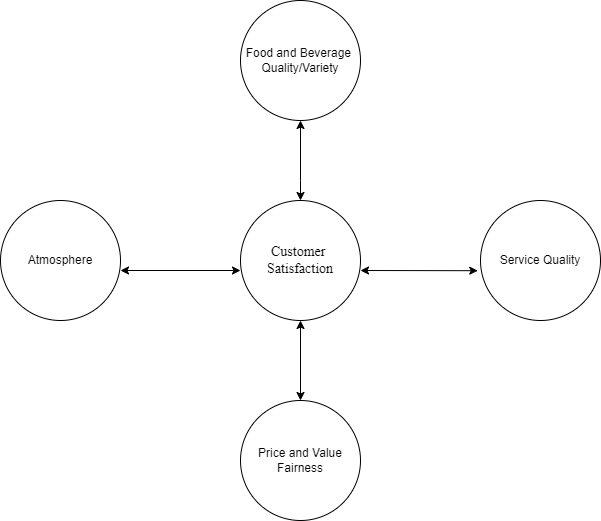

The diagram above was exported from draw.io. Its source (the exported page's mxGraphModel, read from the mxfile embedded in the PNG):
<mxGraphModel dx="1038" dy="1671" grid="1" gridSize="10" guides="1" tooltips="1" connect="1" arrows="1" fold="1" page="1" pageScale="1" pageWidth="850" pageHeight="1100" math="0" shadow="0">
  <root>
    <mxCell id="0" />
    <mxCell id="1" parent="0" />
    <mxCell id="iy-ZxYmb187yBT6SKsl8-5" value="&lt;font face=&quot;Times New Roman&quot;&gt;&lt;span style=&quot;font-size: 14px&quot;&gt;Customer&amp;nbsp;&lt;br&gt;Satisfaction&lt;br&gt;&lt;/span&gt;&lt;/font&gt;" style="ellipse;whiteSpace=wrap;html=1;aspect=fixed;" vertex="1" parent="1">
      <mxGeometry x="360" y="-400" width="120" height="120" as="geometry" />
    </mxCell>
    <mxCell id="iy-ZxYmb187yBT6SKsl8-6" value="Atmosphere" style="ellipse;whiteSpace=wrap;html=1;aspect=fixed;" vertex="1" parent="1">
      <mxGeometry x="120" y="-400" width="120" height="120" as="geometry" />
    </mxCell>
    <mxCell id="iy-ZxYmb187yBT6SKsl8-7" value="Price and Value&lt;br&gt;Fairness" style="ellipse;whiteSpace=wrap;html=1;aspect=fixed;" vertex="1" parent="1">
      <mxGeometry x="360" y="-200" width="120" height="120" as="geometry" />
    </mxCell>
    <mxCell id="iy-ZxYmb187yBT6SKsl8-8" value="Food and Beverage&amp;nbsp;&lt;br&gt;Quality/Variety" style="ellipse;whiteSpace=wrap;html=1;aspect=fixed;" vertex="1" parent="1">
      <mxGeometry x="360" y="-600" width="120" height="120" as="geometry" />
    </mxCell>
    <mxCell id="iy-ZxYmb187yBT6SKsl8-9" value="Service Quality" style="ellipse;whiteSpace=wrap;html=1;aspect=fixed;" vertex="1" parent="1">
      <mxGeometry x="600" y="-400" width="120" height="120" as="geometry" />
    </mxCell>
    <mxCell id="iy-ZxYmb187yBT6SKsl8-11" value="" style="endArrow=classic;startArrow=classic;html=1;rounded=0;entryX=0.5;entryY=1;entryDx=0;entryDy=0;exitX=0.5;exitY=0;exitDx=0;exitDy=0;" edge="1" parent="1" source="iy-ZxYmb187yBT6SKsl8-5" target="iy-ZxYmb187yBT6SKsl8-8">
      <mxGeometry width="50" height="50" relative="1" as="geometry">
        <mxPoint x="400" y="-330" as="sourcePoint" />
        <mxPoint x="450" y="-380" as="targetPoint" />
        <Array as="points">
          <mxPoint x="420" y="-420" />
        </Array>
      </mxGeometry>
    </mxCell>
    <mxCell id="iy-ZxYmb187yBT6SKsl8-14" value="" style="endArrow=classic;startArrow=classic;html=1;rounded=0;" edge="1" parent="1">
      <mxGeometry width="50" height="50" relative="1" as="geometry">
        <mxPoint x="240" y="-330" as="sourcePoint" />
        <mxPoint x="360" y="-330" as="targetPoint" />
      </mxGeometry>
    </mxCell>
    <mxCell id="iy-ZxYmb187yBT6SKsl8-15" value="" style="endArrow=classic;startArrow=classic;html=1;rounded=0;entryX=-0.023;entryY=0.585;entryDx=0;entryDy=0;entryPerimeter=0;" edge="1" parent="1" target="iy-ZxYmb187yBT6SKsl8-9">
      <mxGeometry width="50" height="50" relative="1" as="geometry">
        <mxPoint x="480" y="-330" as="sourcePoint" />
        <mxPoint x="530" y="-380" as="targetPoint" />
      </mxGeometry>
    </mxCell>
    <mxCell id="iy-ZxYmb187yBT6SKsl8-16" value="" style="endArrow=classic;startArrow=classic;html=1;rounded=0;exitX=0.5;exitY=0;exitDx=0;exitDy=0;entryX=0.5;entryY=1;entryDx=0;entryDy=0;" edge="1" parent="1" source="iy-ZxYmb187yBT6SKsl8-7" target="iy-ZxYmb187yBT6SKsl8-5">
      <mxGeometry width="50" height="50" relative="1" as="geometry">
        <mxPoint x="400" y="-210" as="sourcePoint" />
        <mxPoint x="420" y="-270" as="targetPoint" />
      </mxGeometry>
    </mxCell>
  </root>
</mxGraphModel>